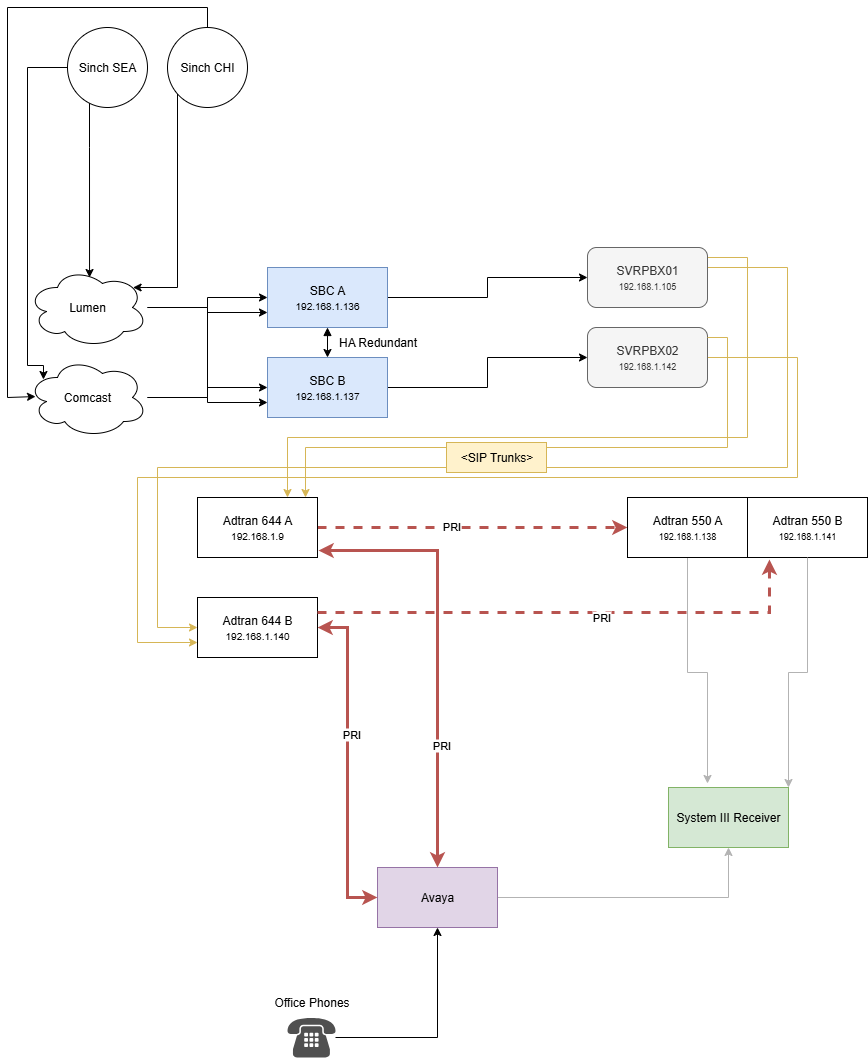

The diagram above was exported from draw.io. Its source (the exported page's mxGraphModel, read from the mxfile embedded in the PNG):
<mxGraphModel dx="2916" dy="2237" grid="1" gridSize="10" guides="1" tooltips="1" connect="1" arrows="1" fold="1" page="1" pageScale="1" pageWidth="850" pageHeight="1100" math="0" shadow="0">
  <root>
    <mxCell id="0" />
    <mxCell id="1" parent="0" />
    <mxCell id="Wn5kD08GR4h3gHIJ7p3g-4" value="" style="edgeStyle=orthogonalEdgeStyle;rounded=0;orthogonalLoop=1;jettySize=auto;html=1;fillColor=#f8cecc;strokeColor=#b85450;exitX=1.008;exitY=0.883;exitDx=0;exitDy=0;strokeWidth=3;exitPerimeter=0;startArrow=classic;startFill=1;" parent="1" source="Wn5kD08GR4h3gHIJ7p3g-13" target="Wn5kD08GR4h3gHIJ7p3g-3" edge="1">
      <mxGeometry relative="1" as="geometry">
        <mxPoint x="280" y="330" as="sourcePoint" />
      </mxGeometry>
    </mxCell>
    <mxCell id="Wn5kD08GR4h3gHIJ7p3g-46" value="PRI" style="edgeLabel;html=1;align=center;verticalAlign=middle;resizable=0;points=[];" parent="Wn5kD08GR4h3gHIJ7p3g-4" vertex="1" connectable="0">
      <mxGeometry x="0.4404" y="3" relative="1" as="geometry">
        <mxPoint as="offset" />
      </mxGeometry>
    </mxCell>
    <mxCell id="Wn5kD08GR4h3gHIJ7p3g-19" style="edgeStyle=orthogonalEdgeStyle;rounded=0;orthogonalLoop=1;jettySize=auto;html=1;fillColor=#f5f5f5;strokeColor=#B3B3B3;" parent="1" source="Wn5kD08GR4h3gHIJ7p3g-3" target="Wn5kD08GR4h3gHIJ7p3g-16" edge="1">
      <mxGeometry relative="1" as="geometry" />
    </mxCell>
    <mxCell id="Wn5kD08GR4h3gHIJ7p3g-3" value="Avaya" style="whiteSpace=wrap;html=1;fillColor=#e1d5e7;strokeColor=#9673a6;" parent="1" vertex="1">
      <mxGeometry x="350" y="540" width="120" height="60" as="geometry" />
    </mxCell>
    <mxCell id="Wn5kD08GR4h3gHIJ7p3g-39" style="edgeStyle=orthogonalEdgeStyle;rounded=0;orthogonalLoop=1;jettySize=auto;html=1;entryX=0;entryY=0.5;entryDx=0;entryDy=0;" parent="1" source="Wn5kD08GR4h3gHIJ7p3g-6" target="Wn5kD08GR4h3gHIJ7p3g-37" edge="1">
      <mxGeometry relative="1" as="geometry" />
    </mxCell>
    <mxCell id="VBjSxnDyRZEE2_D9kLIN-2" style="edgeStyle=orthogonalEdgeStyle;rounded=0;orthogonalLoop=1;jettySize=auto;html=1;exitX=0.5;exitY=1;exitDx=0;exitDy=0;entryX=0.5;entryY=0;entryDx=0;entryDy=0;startArrow=block;startFill=1;" parent="1" source="Wn5kD08GR4h3gHIJ7p3g-6" target="Wn5kD08GR4h3gHIJ7p3g-7" edge="1">
      <mxGeometry relative="1" as="geometry" />
    </mxCell>
    <mxCell id="Wn5kD08GR4h3gHIJ7p3g-6" value="SBC A&lt;div&gt;&lt;font size=&quot;1&quot;&gt;192.168.1.136&lt;/font&gt;&lt;/div&gt;" style="rounded=0;whiteSpace=wrap;html=1;fillColor=#dae8fc;strokeColor=#6c8ebf;" parent="1" vertex="1">
      <mxGeometry x="240" y="-60" width="120" height="60" as="geometry" />
    </mxCell>
    <mxCell id="Wn5kD08GR4h3gHIJ7p3g-40" style="edgeStyle=orthogonalEdgeStyle;rounded=0;orthogonalLoop=1;jettySize=auto;html=1;entryX=0;entryY=0.5;entryDx=0;entryDy=0;" parent="1" source="Wn5kD08GR4h3gHIJ7p3g-7" target="Wn5kD08GR4h3gHIJ7p3g-38" edge="1">
      <mxGeometry relative="1" as="geometry" />
    </mxCell>
    <mxCell id="Wn5kD08GR4h3gHIJ7p3g-7" value="SBC B&lt;div&gt;&lt;font size=&quot;1&quot;&gt;192.168.1.137&lt;/font&gt;&lt;/div&gt;" style="rounded=0;whiteSpace=wrap;html=1;fillColor=#dae8fc;strokeColor=#6c8ebf;" parent="1" vertex="1">
      <mxGeometry x="240" y="30" width="120" height="60" as="geometry" />
    </mxCell>
    <mxCell id="Wn5kD08GR4h3gHIJ7p3g-41" style="edgeStyle=orthogonalEdgeStyle;rounded=0;orthogonalLoop=1;jettySize=auto;html=1;entryX=0;entryY=0.5;entryDx=0;entryDy=0;strokeWidth=3;fillColor=#f8cecc;strokeColor=#b85450;dashed=1;" parent="1" source="Wn5kD08GR4h3gHIJ7p3g-13" target="Wn5kD08GR4h3gHIJ7p3g-17" edge="1">
      <mxGeometry relative="1" as="geometry" />
    </mxCell>
    <mxCell id="Wn5kD08GR4h3gHIJ7p3g-44" value="PRI" style="edgeLabel;html=1;align=center;verticalAlign=middle;resizable=0;points=[];" parent="Wn5kD08GR4h3gHIJ7p3g-41" vertex="1" connectable="0">
      <mxGeometry x="-0.1419" y="2" relative="1" as="geometry">
        <mxPoint as="offset" />
      </mxGeometry>
    </mxCell>
    <mxCell id="Wn5kD08GR4h3gHIJ7p3g-13" value="Adtran 644 A&lt;div&gt;&lt;font size=&quot;1&quot;&gt;192.168.1.9&lt;/font&gt;&lt;/div&gt;" style="rounded=0;whiteSpace=wrap;html=1;" parent="1" vertex="1">
      <mxGeometry x="170" y="170" width="120" height="60" as="geometry" />
    </mxCell>
    <mxCell id="Wn5kD08GR4h3gHIJ7p3g-15" style="edgeStyle=orthogonalEdgeStyle;rounded=0;orthogonalLoop=1;jettySize=auto;html=1;entryX=0;entryY=0.5;entryDx=0;entryDy=0;fillColor=#f8cecc;strokeColor=#b85450;strokeWidth=3;startArrow=classic;startFill=1;" parent="1" source="Wn5kD08GR4h3gHIJ7p3g-14" target="Wn5kD08GR4h3gHIJ7p3g-3" edge="1">
      <mxGeometry relative="1" as="geometry" />
    </mxCell>
    <mxCell id="Wn5kD08GR4h3gHIJ7p3g-47" value="PRI" style="edgeLabel;html=1;align=center;verticalAlign=middle;resizable=0;points=[];" parent="Wn5kD08GR4h3gHIJ7p3g-15" vertex="1" connectable="0">
      <mxGeometry x="-0.1758" y="3" relative="1" as="geometry">
        <mxPoint as="offset" />
      </mxGeometry>
    </mxCell>
    <mxCell id="Wn5kD08GR4h3gHIJ7p3g-14" value="Adtran 644 B&lt;div&gt;&lt;font size=&quot;1&quot;&gt;192.168.1.140&lt;/font&gt;&lt;/div&gt;" style="rounded=0;whiteSpace=wrap;html=1;" parent="1" vertex="1">
      <mxGeometry x="170" y="270" width="120" height="60" as="geometry" />
    </mxCell>
    <mxCell id="Wn5kD08GR4h3gHIJ7p3g-16" value="System III Receiver" style="rounded=0;whiteSpace=wrap;html=1;fillColor=#d5e8d4;strokeColor=#82b366;" parent="1" vertex="1">
      <mxGeometry x="641" y="460" width="120" height="60" as="geometry" />
    </mxCell>
    <mxCell id="Wn5kD08GR4h3gHIJ7p3g-34" style="rounded=0;orthogonalLoop=1;jettySize=auto;html=1;entryX=0.325;entryY=-0.067;entryDx=0;entryDy=0;entryPerimeter=0;edgeStyle=orthogonalEdgeStyle;fillColor=#f5f5f5;strokeColor=#B3B3B3;" parent="1" source="Wn5kD08GR4h3gHIJ7p3g-17" target="Wn5kD08GR4h3gHIJ7p3g-16" edge="1">
      <mxGeometry relative="1" as="geometry" />
    </mxCell>
    <mxCell id="Wn5kD08GR4h3gHIJ7p3g-17" value="Adtran 550 A&lt;div&gt;&lt;font style=&quot;font-size: 9px;&quot;&gt;192.168.1.138&lt;/font&gt;&lt;/div&gt;" style="rounded=0;whiteSpace=wrap;html=1;" parent="1" vertex="1">
      <mxGeometry x="600" y="170" width="120" height="60" as="geometry" />
    </mxCell>
    <mxCell id="Wn5kD08GR4h3gHIJ7p3g-18" value="Adtran 550 B&lt;div&gt;&lt;font style=&quot;font-size: 9px;&quot;&gt;192.168.1.141&lt;/font&gt;&lt;/div&gt;" style="rounded=0;whiteSpace=wrap;html=1;" parent="1" vertex="1">
      <mxGeometry x="720" y="170" width="120" height="60" as="geometry" />
    </mxCell>
    <mxCell id="Wn5kD08GR4h3gHIJ7p3g-22" style="edgeStyle=orthogonalEdgeStyle;rounded=0;orthogonalLoop=1;jettySize=auto;html=1;entryX=0.5;entryY=1;entryDx=0;entryDy=0;" parent="1" source="Wn5kD08GR4h3gHIJ7p3g-21" target="Wn5kD08GR4h3gHIJ7p3g-3" edge="1">
      <mxGeometry relative="1" as="geometry" />
    </mxCell>
    <mxCell id="Wn5kD08GR4h3gHIJ7p3g-21" value="" style="sketch=0;pointerEvents=1;shadow=0;dashed=0;html=1;strokeColor=none;fillColor=#505050;labelPosition=center;verticalLabelPosition=bottom;verticalAlign=top;outlineConnect=0;align=center;shape=mxgraph.office.devices.phone_traditional;" parent="1" vertex="1">
      <mxGeometry x="260" y="690" width="48" height="40" as="geometry" />
    </mxCell>
    <mxCell id="Wn5kD08GR4h3gHIJ7p3g-29" style="edgeStyle=orthogonalEdgeStyle;rounded=0;orthogonalLoop=1;jettySize=auto;html=1;entryX=0;entryY=0.5;entryDx=0;entryDy=0;" parent="1" source="Wn5kD08GR4h3gHIJ7p3g-24" target="Wn5kD08GR4h3gHIJ7p3g-7" edge="1">
      <mxGeometry relative="1" as="geometry" />
    </mxCell>
    <mxCell id="Wn5kD08GR4h3gHIJ7p3g-30" style="edgeStyle=orthogonalEdgeStyle;rounded=0;orthogonalLoop=1;jettySize=auto;html=1;" parent="1" source="Wn5kD08GR4h3gHIJ7p3g-24" target="Wn5kD08GR4h3gHIJ7p3g-6" edge="1">
      <mxGeometry relative="1" as="geometry" />
    </mxCell>
    <mxCell id="Wn5kD08GR4h3gHIJ7p3g-24" value="Lumen" style="ellipse;shape=cloud;whiteSpace=wrap;html=1;" parent="1" vertex="1">
      <mxGeometry y="-60" width="120" height="80" as="geometry" />
    </mxCell>
    <mxCell id="Wn5kD08GR4h3gHIJ7p3g-31" style="edgeStyle=orthogonalEdgeStyle;rounded=0;orthogonalLoop=1;jettySize=auto;html=1;entryX=0;entryY=0.75;entryDx=0;entryDy=0;" parent="1" source="Wn5kD08GR4h3gHIJ7p3g-25" target="Wn5kD08GR4h3gHIJ7p3g-6" edge="1">
      <mxGeometry relative="1" as="geometry" />
    </mxCell>
    <mxCell id="Wn5kD08GR4h3gHIJ7p3g-32" style="edgeStyle=orthogonalEdgeStyle;rounded=0;orthogonalLoop=1;jettySize=auto;html=1;entryX=0;entryY=0.75;entryDx=0;entryDy=0;" parent="1" source="Wn5kD08GR4h3gHIJ7p3g-25" target="Wn5kD08GR4h3gHIJ7p3g-7" edge="1">
      <mxGeometry relative="1" as="geometry" />
    </mxCell>
    <mxCell id="Wn5kD08GR4h3gHIJ7p3g-25" value="Comcast" style="ellipse;shape=cloud;whiteSpace=wrap;html=1;" parent="1" vertex="1">
      <mxGeometry y="30" width="120" height="80" as="geometry" />
    </mxCell>
    <mxCell id="Wn5kD08GR4h3gHIJ7p3g-33" style="rounded=0;orthogonalLoop=1;jettySize=auto;html=1;entryX=1;entryY=0;entryDx=0;entryDy=0;edgeStyle=orthogonalEdgeStyle;fillColor=#f5f5f5;strokeColor=#B3B3B3;" parent="1" source="Wn5kD08GR4h3gHIJ7p3g-18" target="Wn5kD08GR4h3gHIJ7p3g-16" edge="1">
      <mxGeometry relative="1" as="geometry" />
    </mxCell>
    <mxCell id="Wn5kD08GR4h3gHIJ7p3g-48" style="edgeStyle=orthogonalEdgeStyle;rounded=0;orthogonalLoop=1;jettySize=auto;html=1;entryX=0.75;entryY=0;entryDx=0;entryDy=0;fillColor=#fff2cc;strokeColor=#d6b656;" parent="1" source="Wn5kD08GR4h3gHIJ7p3g-37" target="Wn5kD08GR4h3gHIJ7p3g-13" edge="1">
      <mxGeometry relative="1" as="geometry">
        <mxPoint x="730" y="110" as="targetPoint" />
        <Array as="points">
          <mxPoint x="720" y="-70" />
          <mxPoint x="720" y="110" />
          <mxPoint x="260" y="110" />
        </Array>
      </mxGeometry>
    </mxCell>
    <mxCell id="Wn5kD08GR4h3gHIJ7p3g-50" style="edgeStyle=orthogonalEdgeStyle;rounded=0;orthogonalLoop=1;jettySize=auto;html=1;fillColor=#fff2cc;strokeColor=#d6b656;" parent="1" source="Wn5kD08GR4h3gHIJ7p3g-37" target="Wn5kD08GR4h3gHIJ7p3g-14" edge="1">
      <mxGeometry relative="1" as="geometry">
        <Array as="points">
          <mxPoint x="760" y="-60" />
          <mxPoint x="760" y="140" />
          <mxPoint x="130" y="140" />
          <mxPoint x="130" y="300" />
        </Array>
      </mxGeometry>
    </mxCell>
    <mxCell id="Wn5kD08GR4h3gHIJ7p3g-37" value="SVRPBX01&lt;div&gt;&lt;font style=&quot;font-size: 9px;&quot;&gt;192.168.1.105&lt;/font&gt;&lt;/div&gt;" style="rounded=1;whiteSpace=wrap;html=1;fillColor=#f5f5f5;fontColor=#333333;strokeColor=#666666;" parent="1" vertex="1">
      <mxGeometry x="560" y="-80" width="120" height="60" as="geometry" />
    </mxCell>
    <mxCell id="Wn5kD08GR4h3gHIJ7p3g-51" style="edgeStyle=orthogonalEdgeStyle;rounded=0;orthogonalLoop=1;jettySize=auto;html=1;entryX=0;entryY=0.75;entryDx=0;entryDy=0;fillColor=#fff2cc;strokeColor=#d6b656;" parent="1" source="Wn5kD08GR4h3gHIJ7p3g-38" target="Wn5kD08GR4h3gHIJ7p3g-14" edge="1">
      <mxGeometry relative="1" as="geometry">
        <Array as="points">
          <mxPoint x="770" y="30" />
          <mxPoint x="770" y="150" />
          <mxPoint x="110" y="150" />
          <mxPoint x="110" y="315" />
        </Array>
      </mxGeometry>
    </mxCell>
    <mxCell id="Wn5kD08GR4h3gHIJ7p3g-38" value="SVRPBX02&lt;div&gt;&lt;font style=&quot;font-size: 9px;&quot;&gt;192.168.1.142&lt;/font&gt;&lt;/div&gt;" style="rounded=1;whiteSpace=wrap;html=1;fillColor=#f5f5f5;fontColor=#333333;strokeColor=#666666;" parent="1" vertex="1">
      <mxGeometry x="560" width="120" height="60" as="geometry" />
    </mxCell>
    <mxCell id="Wn5kD08GR4h3gHIJ7p3g-43" style="edgeStyle=orthogonalEdgeStyle;rounded=0;orthogonalLoop=1;jettySize=auto;html=1;entryX=0.183;entryY=1.033;entryDx=0;entryDy=0;entryPerimeter=0;strokeWidth=3;fillColor=#f8cecc;strokeColor=#b85450;exitX=1;exitY=0.25;exitDx=0;exitDy=0;dashed=1;" parent="1" source="Wn5kD08GR4h3gHIJ7p3g-14" target="Wn5kD08GR4h3gHIJ7p3g-18" edge="1">
      <mxGeometry relative="1" as="geometry" />
    </mxCell>
    <mxCell id="Wn5kD08GR4h3gHIJ7p3g-45" value="PRI" style="edgeLabel;html=1;align=center;verticalAlign=middle;resizable=0;points=[];" parent="Wn5kD08GR4h3gHIJ7p3g-43" vertex="1" connectable="0">
      <mxGeometry x="0.1207" y="-4" relative="1" as="geometry">
        <mxPoint as="offset" />
      </mxGeometry>
    </mxCell>
    <mxCell id="Wn5kD08GR4h3gHIJ7p3g-49" style="edgeStyle=orthogonalEdgeStyle;rounded=0;orthogonalLoop=1;jettySize=auto;html=1;entryX=0.9;entryY=0;entryDx=0;entryDy=0;entryPerimeter=0;fillColor=#fff2cc;strokeColor=#d6b656;" parent="1" source="Wn5kD08GR4h3gHIJ7p3g-56" target="Wn5kD08GR4h3gHIJ7p3g-13" edge="1">
      <mxGeometry relative="1" as="geometry">
        <Array as="points">
          <mxPoint x="278" y="120" />
        </Array>
      </mxGeometry>
    </mxCell>
    <mxCell id="Wn5kD08GR4h3gHIJ7p3g-57" value="" style="edgeStyle=orthogonalEdgeStyle;rounded=0;orthogonalLoop=1;jettySize=auto;html=1;entryX=0.9;entryY=0;entryDx=0;entryDy=0;entryPerimeter=0;fillColor=#fff2cc;strokeColor=#d6b656;" parent="1" source="Wn5kD08GR4h3gHIJ7p3g-38" target="Wn5kD08GR4h3gHIJ7p3g-56" edge="1">
      <mxGeometry relative="1" as="geometry">
        <mxPoint x="680" y="10" as="sourcePoint" />
        <mxPoint x="278" y="170" as="targetPoint" />
        <Array as="points">
          <mxPoint x="700" y="10" />
          <mxPoint x="700" y="120" />
        </Array>
      </mxGeometry>
    </mxCell>
    <mxCell id="Wn5kD08GR4h3gHIJ7p3g-56" value="&amp;lt;SIP Trunks&amp;gt;" style="text;html=1;align=center;verticalAlign=middle;resizable=0;points=[];autosize=1;strokeColor=#d6b656;fillColor=#fff2cc;" parent="1" vertex="1">
      <mxGeometry x="419" y="115" width="100" height="30" as="geometry" />
    </mxCell>
    <mxCell id="Wn5kD08GR4h3gHIJ7p3g-58" value="Sinch SEA" style="ellipse;whiteSpace=wrap;html=1;aspect=fixed;" parent="1" vertex="1">
      <mxGeometry x="40" y="-300" width="80" height="80" as="geometry" />
    </mxCell>
    <mxCell id="Wn5kD08GR4h3gHIJ7p3g-59" value="Sinch CHI" style="ellipse;whiteSpace=wrap;html=1;aspect=fixed;" parent="1" vertex="1">
      <mxGeometry x="140" y="-300" width="80" height="80" as="geometry" />
    </mxCell>
    <mxCell id="Wn5kD08GR4h3gHIJ7p3g-60" style="edgeStyle=orthogonalEdgeStyle;rounded=0;orthogonalLoop=1;jettySize=auto;html=1;entryX=0.517;entryY=0.125;entryDx=0;entryDy=0;entryPerimeter=0;" parent="1" source="Wn5kD08GR4h3gHIJ7p3g-58" target="Wn5kD08GR4h3gHIJ7p3g-24" edge="1">
      <mxGeometry relative="1" as="geometry">
        <Array as="points">
          <mxPoint x="62" y="-180" />
          <mxPoint x="62" y="-180" />
        </Array>
      </mxGeometry>
    </mxCell>
    <mxCell id="Wn5kD08GR4h3gHIJ7p3g-62" style="edgeStyle=orthogonalEdgeStyle;rounded=0;orthogonalLoop=1;jettySize=auto;html=1;entryX=0.133;entryY=0.275;entryDx=0;entryDy=0;entryPerimeter=0;" parent="1" source="Wn5kD08GR4h3gHIJ7p3g-58" target="Wn5kD08GR4h3gHIJ7p3g-25" edge="1">
      <mxGeometry relative="1" as="geometry">
        <Array as="points">
          <mxPoint y="-260" />
          <mxPoint y="38" />
          <mxPoint x="16" y="38" />
        </Array>
      </mxGeometry>
    </mxCell>
    <mxCell id="Wn5kD08GR4h3gHIJ7p3g-63" style="edgeStyle=orthogonalEdgeStyle;rounded=0;orthogonalLoop=1;jettySize=auto;html=1;entryX=0.88;entryY=0.25;entryDx=0;entryDy=0;entryPerimeter=0;" parent="1" source="Wn5kD08GR4h3gHIJ7p3g-59" target="Wn5kD08GR4h3gHIJ7p3g-24" edge="1">
      <mxGeometry relative="1" as="geometry">
        <Array as="points">
          <mxPoint x="150" y="-40" />
        </Array>
      </mxGeometry>
    </mxCell>
    <mxCell id="Wn5kD08GR4h3gHIJ7p3g-64" style="edgeStyle=orthogonalEdgeStyle;rounded=0;orthogonalLoop=1;jettySize=auto;html=1;entryX=0.067;entryY=0.488;entryDx=0;entryDy=0;entryPerimeter=0;" parent="1" source="Wn5kD08GR4h3gHIJ7p3g-59" target="Wn5kD08GR4h3gHIJ7p3g-25" edge="1">
      <mxGeometry relative="1" as="geometry">
        <Array as="points">
          <mxPoint x="180" y="-320" />
          <mxPoint x="-20" y="-320" />
          <mxPoint x="-20" y="70" />
        </Array>
      </mxGeometry>
    </mxCell>
    <mxCell id="VBjSxnDyRZEE2_D9kLIN-3" value="HA Redundant" style="text;html=1;align=center;verticalAlign=middle;resizable=0;points=[];autosize=1;strokeColor=none;fillColor=none;" parent="1" vertex="1">
      <mxGeometry x="300" width="100" height="30" as="geometry" />
    </mxCell>
    <mxCell id="VBjSxnDyRZEE2_D9kLIN-6" value="Office Phones" style="text;html=1;align=center;verticalAlign=middle;resizable=0;points=[];autosize=1;strokeColor=none;fillColor=none;" parent="1" vertex="1">
      <mxGeometry x="234" y="660" width="100" height="30" as="geometry" />
    </mxCell>
  </root>
</mxGraphModel>